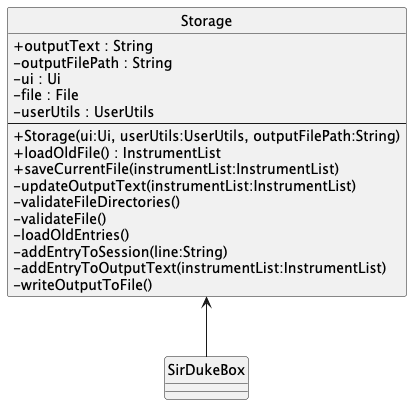

The diagram above was rendered by PlantUML. Its source (embedded in the PNG):
@startuml
hide circle
skinparam classAttributeIconSize 0
class Storage {
    + outputText : String
    - outputFilePath : String
    - ui : Ui
    - file : File
    - userUtils : UserUtils
    --
    + Storage(ui:Ui, userUtils:UserUtils, outputFilePath:String)
    + loadOldFile() : InstrumentList
    + saveCurrentFile(instrumentList:InstrumentList)
    - updateOutputText(instrumentList:InstrumentList)
    - validateFileDirectories()
    - validateFile()
    - loadOldEntries()
    - addEntryToSession(line:String)
    - addEntryToOutputText(instrumentList:InstrumentList)
    - writeOutputToFile()
}

Storage <-- SirDukeBox
@enduml